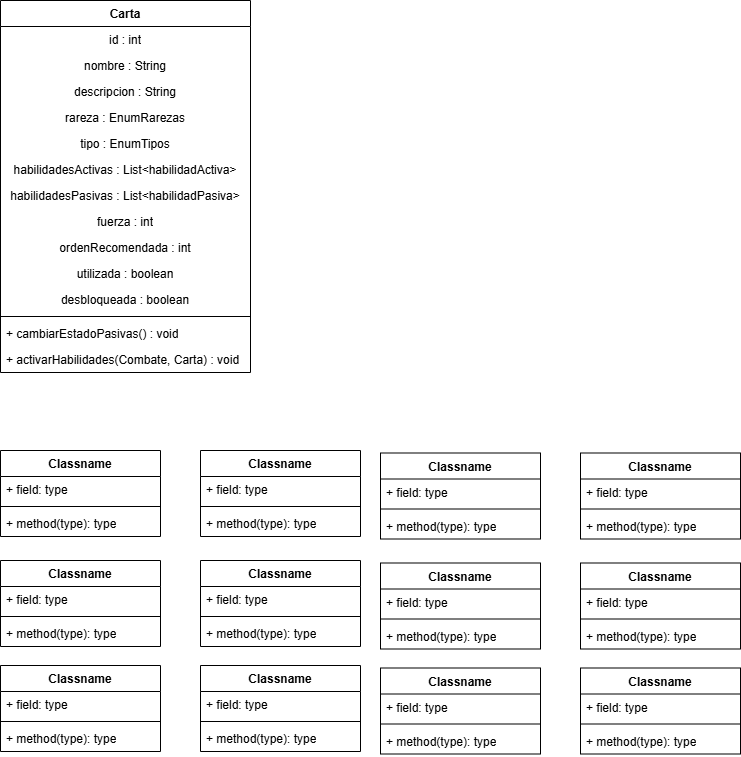

The diagram above was exported from draw.io. Its source (the exported page's mxGraphModel, read from the mxfile embedded in the PNG):
<mxGraphModel dx="1674" dy="1955" grid="1" gridSize="10" guides="1" tooltips="1" connect="1" arrows="1" fold="1" page="1" pageScale="1" pageWidth="827" pageHeight="1169" math="0" shadow="0">
  <root>
    <mxCell id="0" />
    <mxCell id="1" parent="0" />
    <mxCell id="SqnWBMjGpEhsOjImcepK-1" value="Carta" style="swimlane;fontStyle=1;align=center;verticalAlign=top;childLayout=stackLayout;horizontal=1;startSize=26;horizontalStack=0;resizeParent=1;resizeParentMax=0;resizeLast=0;collapsible=1;marginBottom=0;whiteSpace=wrap;html=1;" vertex="1" parent="1">
      <mxGeometry x="40" y="-80" width="250" height="372" as="geometry" />
    </mxCell>
    <mxCell id="SqnWBMjGpEhsOjImcepK-2" value="&lt;div&gt;id : int&lt;/div&gt;" style="text;strokeColor=none;fillColor=none;align=center;verticalAlign=top;spacingLeft=4;spacingRight=4;overflow=hidden;rotatable=0;points=[[0,0.5],[1,0.5]];portConstraint=eastwest;whiteSpace=wrap;html=1;" vertex="1" parent="SqnWBMjGpEhsOjImcepK-1">
      <mxGeometry y="26" width="250" height="26" as="geometry" />
    </mxCell>
    <mxCell id="SqnWBMjGpEhsOjImcepK-53" value="&lt;div&gt;nombre : String&lt;/div&gt;" style="text;strokeColor=none;fillColor=none;align=center;verticalAlign=top;spacingLeft=4;spacingRight=4;overflow=hidden;rotatable=0;points=[[0,0.5],[1,0.5]];portConstraint=eastwest;whiteSpace=wrap;html=1;" vertex="1" parent="SqnWBMjGpEhsOjImcepK-1">
      <mxGeometry y="52" width="250" height="26" as="geometry" />
    </mxCell>
    <mxCell id="SqnWBMjGpEhsOjImcepK-55" value="&lt;div&gt;descripcion : String&lt;/div&gt;" style="text;strokeColor=none;fillColor=none;align=center;verticalAlign=top;spacingLeft=4;spacingRight=4;overflow=hidden;rotatable=0;points=[[0,0.5],[1,0.5]];portConstraint=eastwest;whiteSpace=wrap;html=1;" vertex="1" parent="SqnWBMjGpEhsOjImcepK-1">
      <mxGeometry y="78" width="250" height="26" as="geometry" />
    </mxCell>
    <mxCell id="SqnWBMjGpEhsOjImcepK-56" value="&lt;div&gt;rareza : EnumRarezas&lt;/div&gt;" style="text;strokeColor=none;fillColor=none;align=center;verticalAlign=top;spacingLeft=4;spacingRight=4;overflow=hidden;rotatable=0;points=[[0,0.5],[1,0.5]];portConstraint=eastwest;whiteSpace=wrap;html=1;" vertex="1" parent="SqnWBMjGpEhsOjImcepK-1">
      <mxGeometry y="104" width="250" height="26" as="geometry" />
    </mxCell>
    <mxCell id="SqnWBMjGpEhsOjImcepK-57" value="&lt;div&gt;tipo : EnumTipos&lt;/div&gt;" style="text;strokeColor=none;fillColor=none;align=center;verticalAlign=top;spacingLeft=4;spacingRight=4;overflow=hidden;rotatable=0;points=[[0,0.5],[1,0.5]];portConstraint=eastwest;whiteSpace=wrap;html=1;" vertex="1" parent="SqnWBMjGpEhsOjImcepK-1">
      <mxGeometry y="130" width="250" height="26" as="geometry" />
    </mxCell>
    <mxCell id="SqnWBMjGpEhsOjImcepK-58" value="&lt;div&gt;habilidadesActivas : List&amp;lt;habilidadActiva&amp;gt;&lt;/div&gt;" style="text;strokeColor=none;fillColor=none;align=center;verticalAlign=top;spacingLeft=4;spacingRight=4;overflow=hidden;rotatable=0;points=[[0,0.5],[1,0.5]];portConstraint=eastwest;whiteSpace=wrap;html=1;" vertex="1" parent="SqnWBMjGpEhsOjImcepK-1">
      <mxGeometry y="156" width="250" height="26" as="geometry" />
    </mxCell>
    <mxCell id="SqnWBMjGpEhsOjImcepK-59" value="habilidadesPasivas : List&amp;lt;habilidadPasiva&amp;gt;" style="text;strokeColor=none;fillColor=none;align=center;verticalAlign=top;spacingLeft=4;spacingRight=4;overflow=hidden;rotatable=0;points=[[0,0.5],[1,0.5]];portConstraint=eastwest;whiteSpace=wrap;html=1;" vertex="1" parent="SqnWBMjGpEhsOjImcepK-1">
      <mxGeometry y="182" width="250" height="26" as="geometry" />
    </mxCell>
    <mxCell id="SqnWBMjGpEhsOjImcepK-61" value="&lt;div&gt;fuerza : int&lt;/div&gt;" style="text;strokeColor=none;fillColor=none;align=center;verticalAlign=top;spacingLeft=4;spacingRight=4;overflow=hidden;rotatable=0;points=[[0,0.5],[1,0.5]];portConstraint=eastwest;whiteSpace=wrap;html=1;" vertex="1" parent="SqnWBMjGpEhsOjImcepK-1">
      <mxGeometry y="208" width="250" height="26" as="geometry" />
    </mxCell>
    <mxCell id="SqnWBMjGpEhsOjImcepK-62" value="&lt;div&gt;ordenRecomendada : int&lt;/div&gt;" style="text;strokeColor=none;fillColor=none;align=center;verticalAlign=top;spacingLeft=4;spacingRight=4;overflow=hidden;rotatable=0;points=[[0,0.5],[1,0.5]];portConstraint=eastwest;whiteSpace=wrap;html=1;" vertex="1" parent="SqnWBMjGpEhsOjImcepK-1">
      <mxGeometry y="234" width="250" height="26" as="geometry" />
    </mxCell>
    <mxCell id="SqnWBMjGpEhsOjImcepK-64" value="&lt;div&gt;utilizada : boolean&lt;/div&gt;" style="text;strokeColor=none;fillColor=none;align=center;verticalAlign=top;spacingLeft=4;spacingRight=4;overflow=hidden;rotatable=0;points=[[0,0.5],[1,0.5]];portConstraint=eastwest;whiteSpace=wrap;html=1;" vertex="1" parent="SqnWBMjGpEhsOjImcepK-1">
      <mxGeometry y="260" width="250" height="26" as="geometry" />
    </mxCell>
    <mxCell id="SqnWBMjGpEhsOjImcepK-63" value="&lt;div&gt;desbloqueada : boolean&lt;/div&gt;" style="text;strokeColor=none;fillColor=none;align=center;verticalAlign=top;spacingLeft=4;spacingRight=4;overflow=hidden;rotatable=0;points=[[0,0.5],[1,0.5]];portConstraint=eastwest;whiteSpace=wrap;html=1;" vertex="1" parent="SqnWBMjGpEhsOjImcepK-1">
      <mxGeometry y="286" width="250" height="26" as="geometry" />
    </mxCell>
    <mxCell id="SqnWBMjGpEhsOjImcepK-3" value="" style="line;strokeWidth=1;fillColor=none;align=left;verticalAlign=middle;spacingTop=-1;spacingLeft=3;spacingRight=3;rotatable=0;labelPosition=right;points=[];portConstraint=eastwest;strokeColor=inherit;" vertex="1" parent="SqnWBMjGpEhsOjImcepK-1">
      <mxGeometry y="312" width="250" height="8" as="geometry" />
    </mxCell>
    <mxCell id="SqnWBMjGpEhsOjImcepK-4" value="+ cambiarEstadoPasivas() : void" style="text;strokeColor=none;fillColor=none;align=left;verticalAlign=top;spacingLeft=4;spacingRight=4;overflow=hidden;rotatable=0;points=[[0,0.5],[1,0.5]];portConstraint=eastwest;whiteSpace=wrap;html=1;" vertex="1" parent="SqnWBMjGpEhsOjImcepK-1">
      <mxGeometry y="320" width="250" height="26" as="geometry" />
    </mxCell>
    <mxCell id="SqnWBMjGpEhsOjImcepK-65" value="+ activarHabilidades(Combate, Carta) : void" style="text;strokeColor=none;fillColor=none;align=left;verticalAlign=top;spacingLeft=4;spacingRight=4;overflow=hidden;rotatable=0;points=[[0,0.5],[1,0.5]];portConstraint=eastwest;whiteSpace=wrap;html=1;" vertex="1" parent="SqnWBMjGpEhsOjImcepK-1">
      <mxGeometry y="346" width="250" height="26" as="geometry" />
    </mxCell>
    <mxCell id="SqnWBMjGpEhsOjImcepK-5" value="Classname" style="swimlane;fontStyle=1;align=center;verticalAlign=top;childLayout=stackLayout;horizontal=1;startSize=26;horizontalStack=0;resizeParent=1;resizeParentMax=0;resizeLast=0;collapsible=1;marginBottom=0;whiteSpace=wrap;html=1;" vertex="1" parent="1">
      <mxGeometry x="40" y="370" width="160" height="86" as="geometry" />
    </mxCell>
    <mxCell id="SqnWBMjGpEhsOjImcepK-6" value="+ field: type" style="text;strokeColor=none;fillColor=none;align=left;verticalAlign=top;spacingLeft=4;spacingRight=4;overflow=hidden;rotatable=0;points=[[0,0.5],[1,0.5]];portConstraint=eastwest;whiteSpace=wrap;html=1;" vertex="1" parent="SqnWBMjGpEhsOjImcepK-5">
      <mxGeometry y="26" width="160" height="26" as="geometry" />
    </mxCell>
    <mxCell id="SqnWBMjGpEhsOjImcepK-7" value="" style="line;strokeWidth=1;fillColor=none;align=left;verticalAlign=middle;spacingTop=-1;spacingLeft=3;spacingRight=3;rotatable=0;labelPosition=right;points=[];portConstraint=eastwest;strokeColor=inherit;" vertex="1" parent="SqnWBMjGpEhsOjImcepK-5">
      <mxGeometry y="52" width="160" height="8" as="geometry" />
    </mxCell>
    <mxCell id="SqnWBMjGpEhsOjImcepK-8" value="+ method(type): type" style="text;strokeColor=none;fillColor=none;align=left;verticalAlign=top;spacingLeft=4;spacingRight=4;overflow=hidden;rotatable=0;points=[[0,0.5],[1,0.5]];portConstraint=eastwest;whiteSpace=wrap;html=1;" vertex="1" parent="SqnWBMjGpEhsOjImcepK-5">
      <mxGeometry y="60" width="160" height="26" as="geometry" />
    </mxCell>
    <mxCell id="SqnWBMjGpEhsOjImcepK-9" value="Classname" style="swimlane;fontStyle=1;align=center;verticalAlign=top;childLayout=stackLayout;horizontal=1;startSize=26;horizontalStack=0;resizeParent=1;resizeParentMax=0;resizeLast=0;collapsible=1;marginBottom=0;whiteSpace=wrap;html=1;" vertex="1" parent="1">
      <mxGeometry x="240" y="370" width="160" height="86" as="geometry" />
    </mxCell>
    <mxCell id="SqnWBMjGpEhsOjImcepK-10" value="+ field: type" style="text;strokeColor=none;fillColor=none;align=left;verticalAlign=top;spacingLeft=4;spacingRight=4;overflow=hidden;rotatable=0;points=[[0,0.5],[1,0.5]];portConstraint=eastwest;whiteSpace=wrap;html=1;" vertex="1" parent="SqnWBMjGpEhsOjImcepK-9">
      <mxGeometry y="26" width="160" height="26" as="geometry" />
    </mxCell>
    <mxCell id="SqnWBMjGpEhsOjImcepK-11" value="" style="line;strokeWidth=1;fillColor=none;align=left;verticalAlign=middle;spacingTop=-1;spacingLeft=3;spacingRight=3;rotatable=0;labelPosition=right;points=[];portConstraint=eastwest;strokeColor=inherit;" vertex="1" parent="SqnWBMjGpEhsOjImcepK-9">
      <mxGeometry y="52" width="160" height="8" as="geometry" />
    </mxCell>
    <mxCell id="SqnWBMjGpEhsOjImcepK-12" value="+ method(type): type" style="text;strokeColor=none;fillColor=none;align=left;verticalAlign=top;spacingLeft=4;spacingRight=4;overflow=hidden;rotatable=0;points=[[0,0.5],[1,0.5]];portConstraint=eastwest;whiteSpace=wrap;html=1;" vertex="1" parent="SqnWBMjGpEhsOjImcepK-9">
      <mxGeometry y="60" width="160" height="26" as="geometry" />
    </mxCell>
    <mxCell id="SqnWBMjGpEhsOjImcepK-13" value="Classname" style="swimlane;fontStyle=1;align=center;verticalAlign=top;childLayout=stackLayout;horizontal=1;startSize=26;horizontalStack=0;resizeParent=1;resizeParentMax=0;resizeLast=0;collapsible=1;marginBottom=0;whiteSpace=wrap;html=1;" vertex="1" parent="1">
      <mxGeometry x="620" y="372.5" width="160" height="86" as="geometry" />
    </mxCell>
    <mxCell id="SqnWBMjGpEhsOjImcepK-14" value="+ field: type" style="text;strokeColor=none;fillColor=none;align=left;verticalAlign=top;spacingLeft=4;spacingRight=4;overflow=hidden;rotatable=0;points=[[0,0.5],[1,0.5]];portConstraint=eastwest;whiteSpace=wrap;html=1;" vertex="1" parent="SqnWBMjGpEhsOjImcepK-13">
      <mxGeometry y="26" width="160" height="26" as="geometry" />
    </mxCell>
    <mxCell id="SqnWBMjGpEhsOjImcepK-15" value="" style="line;strokeWidth=1;fillColor=none;align=left;verticalAlign=middle;spacingTop=-1;spacingLeft=3;spacingRight=3;rotatable=0;labelPosition=right;points=[];portConstraint=eastwest;strokeColor=inherit;" vertex="1" parent="SqnWBMjGpEhsOjImcepK-13">
      <mxGeometry y="52" width="160" height="8" as="geometry" />
    </mxCell>
    <mxCell id="SqnWBMjGpEhsOjImcepK-16" value="+ method(type): type" style="text;strokeColor=none;fillColor=none;align=left;verticalAlign=top;spacingLeft=4;spacingRight=4;overflow=hidden;rotatable=0;points=[[0,0.5],[1,0.5]];portConstraint=eastwest;whiteSpace=wrap;html=1;" vertex="1" parent="SqnWBMjGpEhsOjImcepK-13">
      <mxGeometry y="60" width="160" height="26" as="geometry" />
    </mxCell>
    <mxCell id="SqnWBMjGpEhsOjImcepK-17" value="Classname" style="swimlane;fontStyle=1;align=center;verticalAlign=top;childLayout=stackLayout;horizontal=1;startSize=26;horizontalStack=0;resizeParent=1;resizeParentMax=0;resizeLast=0;collapsible=1;marginBottom=0;whiteSpace=wrap;html=1;" vertex="1" parent="1">
      <mxGeometry x="420" y="372.5" width="160" height="86" as="geometry" />
    </mxCell>
    <mxCell id="SqnWBMjGpEhsOjImcepK-18" value="+ field: type" style="text;strokeColor=none;fillColor=none;align=left;verticalAlign=top;spacingLeft=4;spacingRight=4;overflow=hidden;rotatable=0;points=[[0,0.5],[1,0.5]];portConstraint=eastwest;whiteSpace=wrap;html=1;" vertex="1" parent="SqnWBMjGpEhsOjImcepK-17">
      <mxGeometry y="26" width="160" height="26" as="geometry" />
    </mxCell>
    <mxCell id="SqnWBMjGpEhsOjImcepK-19" value="" style="line;strokeWidth=1;fillColor=none;align=left;verticalAlign=middle;spacingTop=-1;spacingLeft=3;spacingRight=3;rotatable=0;labelPosition=right;points=[];portConstraint=eastwest;strokeColor=inherit;" vertex="1" parent="SqnWBMjGpEhsOjImcepK-17">
      <mxGeometry y="52" width="160" height="8" as="geometry" />
    </mxCell>
    <mxCell id="SqnWBMjGpEhsOjImcepK-20" value="+ method(type): type" style="text;strokeColor=none;fillColor=none;align=left;verticalAlign=top;spacingLeft=4;spacingRight=4;overflow=hidden;rotatable=0;points=[[0,0.5],[1,0.5]];portConstraint=eastwest;whiteSpace=wrap;html=1;" vertex="1" parent="SqnWBMjGpEhsOjImcepK-17">
      <mxGeometry y="60" width="160" height="26" as="geometry" />
    </mxCell>
    <mxCell id="SqnWBMjGpEhsOjImcepK-21" value="Classname" style="swimlane;fontStyle=1;align=center;verticalAlign=top;childLayout=stackLayout;horizontal=1;startSize=26;horizontalStack=0;resizeParent=1;resizeParentMax=0;resizeLast=0;collapsible=1;marginBottom=0;whiteSpace=wrap;html=1;" vertex="1" parent="1">
      <mxGeometry x="240" y="480" width="160" height="86" as="geometry" />
    </mxCell>
    <mxCell id="SqnWBMjGpEhsOjImcepK-22" value="+ field: type" style="text;strokeColor=none;fillColor=none;align=left;verticalAlign=top;spacingLeft=4;spacingRight=4;overflow=hidden;rotatable=0;points=[[0,0.5],[1,0.5]];portConstraint=eastwest;whiteSpace=wrap;html=1;" vertex="1" parent="SqnWBMjGpEhsOjImcepK-21">
      <mxGeometry y="26" width="160" height="26" as="geometry" />
    </mxCell>
    <mxCell id="SqnWBMjGpEhsOjImcepK-23" value="" style="line;strokeWidth=1;fillColor=none;align=left;verticalAlign=middle;spacingTop=-1;spacingLeft=3;spacingRight=3;rotatable=0;labelPosition=right;points=[];portConstraint=eastwest;strokeColor=inherit;" vertex="1" parent="SqnWBMjGpEhsOjImcepK-21">
      <mxGeometry y="52" width="160" height="8" as="geometry" />
    </mxCell>
    <mxCell id="SqnWBMjGpEhsOjImcepK-24" value="+ method(type): type" style="text;strokeColor=none;fillColor=none;align=left;verticalAlign=top;spacingLeft=4;spacingRight=4;overflow=hidden;rotatable=0;points=[[0,0.5],[1,0.5]];portConstraint=eastwest;whiteSpace=wrap;html=1;" vertex="1" parent="SqnWBMjGpEhsOjImcepK-21">
      <mxGeometry y="60" width="160" height="26" as="geometry" />
    </mxCell>
    <mxCell id="SqnWBMjGpEhsOjImcepK-25" value="Classname" style="swimlane;fontStyle=1;align=center;verticalAlign=top;childLayout=stackLayout;horizontal=1;startSize=26;horizontalStack=0;resizeParent=1;resizeParentMax=0;resizeLast=0;collapsible=1;marginBottom=0;whiteSpace=wrap;html=1;" vertex="1" parent="1">
      <mxGeometry x="420" y="482.5" width="160" height="86" as="geometry" />
    </mxCell>
    <mxCell id="SqnWBMjGpEhsOjImcepK-26" value="+ field: type" style="text;strokeColor=none;fillColor=none;align=left;verticalAlign=top;spacingLeft=4;spacingRight=4;overflow=hidden;rotatable=0;points=[[0,0.5],[1,0.5]];portConstraint=eastwest;whiteSpace=wrap;html=1;" vertex="1" parent="SqnWBMjGpEhsOjImcepK-25">
      <mxGeometry y="26" width="160" height="26" as="geometry" />
    </mxCell>
    <mxCell id="SqnWBMjGpEhsOjImcepK-27" value="" style="line;strokeWidth=1;fillColor=none;align=left;verticalAlign=middle;spacingTop=-1;spacingLeft=3;spacingRight=3;rotatable=0;labelPosition=right;points=[];portConstraint=eastwest;strokeColor=inherit;" vertex="1" parent="SqnWBMjGpEhsOjImcepK-25">
      <mxGeometry y="52" width="160" height="8" as="geometry" />
    </mxCell>
    <mxCell id="SqnWBMjGpEhsOjImcepK-28" value="+ method(type): type" style="text;strokeColor=none;fillColor=none;align=left;verticalAlign=top;spacingLeft=4;spacingRight=4;overflow=hidden;rotatable=0;points=[[0,0.5],[1,0.5]];portConstraint=eastwest;whiteSpace=wrap;html=1;" vertex="1" parent="SqnWBMjGpEhsOjImcepK-25">
      <mxGeometry y="60" width="160" height="26" as="geometry" />
    </mxCell>
    <mxCell id="SqnWBMjGpEhsOjImcepK-29" value="Classname" style="swimlane;fontStyle=1;align=center;verticalAlign=top;childLayout=stackLayout;horizontal=1;startSize=26;horizontalStack=0;resizeParent=1;resizeParentMax=0;resizeLast=0;collapsible=1;marginBottom=0;whiteSpace=wrap;html=1;" vertex="1" parent="1">
      <mxGeometry x="620" y="482.5" width="160" height="86" as="geometry" />
    </mxCell>
    <mxCell id="SqnWBMjGpEhsOjImcepK-30" value="+ field: type" style="text;strokeColor=none;fillColor=none;align=left;verticalAlign=top;spacingLeft=4;spacingRight=4;overflow=hidden;rotatable=0;points=[[0,0.5],[1,0.5]];portConstraint=eastwest;whiteSpace=wrap;html=1;" vertex="1" parent="SqnWBMjGpEhsOjImcepK-29">
      <mxGeometry y="26" width="160" height="26" as="geometry" />
    </mxCell>
    <mxCell id="SqnWBMjGpEhsOjImcepK-31" value="" style="line;strokeWidth=1;fillColor=none;align=left;verticalAlign=middle;spacingTop=-1;spacingLeft=3;spacingRight=3;rotatable=0;labelPosition=right;points=[];portConstraint=eastwest;strokeColor=inherit;" vertex="1" parent="SqnWBMjGpEhsOjImcepK-29">
      <mxGeometry y="52" width="160" height="8" as="geometry" />
    </mxCell>
    <mxCell id="SqnWBMjGpEhsOjImcepK-32" value="+ method(type): type" style="text;strokeColor=none;fillColor=none;align=left;verticalAlign=top;spacingLeft=4;spacingRight=4;overflow=hidden;rotatable=0;points=[[0,0.5],[1,0.5]];portConstraint=eastwest;whiteSpace=wrap;html=1;" vertex="1" parent="SqnWBMjGpEhsOjImcepK-29">
      <mxGeometry y="60" width="160" height="26" as="geometry" />
    </mxCell>
    <mxCell id="SqnWBMjGpEhsOjImcepK-33" value="Classname" style="swimlane;fontStyle=1;align=center;verticalAlign=top;childLayout=stackLayout;horizontal=1;startSize=26;horizontalStack=0;resizeParent=1;resizeParentMax=0;resizeLast=0;collapsible=1;marginBottom=0;whiteSpace=wrap;html=1;" vertex="1" parent="1">
      <mxGeometry x="620" y="587.5" width="160" height="86" as="geometry" />
    </mxCell>
    <mxCell id="SqnWBMjGpEhsOjImcepK-34" value="+ field: type" style="text;strokeColor=none;fillColor=none;align=left;verticalAlign=top;spacingLeft=4;spacingRight=4;overflow=hidden;rotatable=0;points=[[0,0.5],[1,0.5]];portConstraint=eastwest;whiteSpace=wrap;html=1;" vertex="1" parent="SqnWBMjGpEhsOjImcepK-33">
      <mxGeometry y="26" width="160" height="26" as="geometry" />
    </mxCell>
    <mxCell id="SqnWBMjGpEhsOjImcepK-35" value="" style="line;strokeWidth=1;fillColor=none;align=left;verticalAlign=middle;spacingTop=-1;spacingLeft=3;spacingRight=3;rotatable=0;labelPosition=right;points=[];portConstraint=eastwest;strokeColor=inherit;" vertex="1" parent="SqnWBMjGpEhsOjImcepK-33">
      <mxGeometry y="52" width="160" height="8" as="geometry" />
    </mxCell>
    <mxCell id="SqnWBMjGpEhsOjImcepK-36" value="+ method(type): type" style="text;strokeColor=none;fillColor=none;align=left;verticalAlign=top;spacingLeft=4;spacingRight=4;overflow=hidden;rotatable=0;points=[[0,0.5],[1,0.5]];portConstraint=eastwest;whiteSpace=wrap;html=1;" vertex="1" parent="SqnWBMjGpEhsOjImcepK-33">
      <mxGeometry y="60" width="160" height="26" as="geometry" />
    </mxCell>
    <mxCell id="SqnWBMjGpEhsOjImcepK-37" value="Classname" style="swimlane;fontStyle=1;align=center;verticalAlign=top;childLayout=stackLayout;horizontal=1;startSize=26;horizontalStack=0;resizeParent=1;resizeParentMax=0;resizeLast=0;collapsible=1;marginBottom=0;whiteSpace=wrap;html=1;" vertex="1" parent="1">
      <mxGeometry x="420" y="587.5" width="160" height="86" as="geometry" />
    </mxCell>
    <mxCell id="SqnWBMjGpEhsOjImcepK-38" value="+ field: type" style="text;strokeColor=none;fillColor=none;align=left;verticalAlign=top;spacingLeft=4;spacingRight=4;overflow=hidden;rotatable=0;points=[[0,0.5],[1,0.5]];portConstraint=eastwest;whiteSpace=wrap;html=1;" vertex="1" parent="SqnWBMjGpEhsOjImcepK-37">
      <mxGeometry y="26" width="160" height="26" as="geometry" />
    </mxCell>
    <mxCell id="SqnWBMjGpEhsOjImcepK-39" value="" style="line;strokeWidth=1;fillColor=none;align=left;verticalAlign=middle;spacingTop=-1;spacingLeft=3;spacingRight=3;rotatable=0;labelPosition=right;points=[];portConstraint=eastwest;strokeColor=inherit;" vertex="1" parent="SqnWBMjGpEhsOjImcepK-37">
      <mxGeometry y="52" width="160" height="8" as="geometry" />
    </mxCell>
    <mxCell id="SqnWBMjGpEhsOjImcepK-40" value="+ method(type): type" style="text;strokeColor=none;fillColor=none;align=left;verticalAlign=top;spacingLeft=4;spacingRight=4;overflow=hidden;rotatable=0;points=[[0,0.5],[1,0.5]];portConstraint=eastwest;whiteSpace=wrap;html=1;" vertex="1" parent="SqnWBMjGpEhsOjImcepK-37">
      <mxGeometry y="60" width="160" height="26" as="geometry" />
    </mxCell>
    <mxCell id="SqnWBMjGpEhsOjImcepK-41" value="Classname" style="swimlane;fontStyle=1;align=center;verticalAlign=top;childLayout=stackLayout;horizontal=1;startSize=26;horizontalStack=0;resizeParent=1;resizeParentMax=0;resizeLast=0;collapsible=1;marginBottom=0;whiteSpace=wrap;html=1;" vertex="1" parent="1">
      <mxGeometry x="240" y="585" width="160" height="86" as="geometry" />
    </mxCell>
    <mxCell id="SqnWBMjGpEhsOjImcepK-42" value="+ field: type" style="text;strokeColor=none;fillColor=none;align=left;verticalAlign=top;spacingLeft=4;spacingRight=4;overflow=hidden;rotatable=0;points=[[0,0.5],[1,0.5]];portConstraint=eastwest;whiteSpace=wrap;html=1;" vertex="1" parent="SqnWBMjGpEhsOjImcepK-41">
      <mxGeometry y="26" width="160" height="26" as="geometry" />
    </mxCell>
    <mxCell id="SqnWBMjGpEhsOjImcepK-43" value="" style="line;strokeWidth=1;fillColor=none;align=left;verticalAlign=middle;spacingTop=-1;spacingLeft=3;spacingRight=3;rotatable=0;labelPosition=right;points=[];portConstraint=eastwest;strokeColor=inherit;" vertex="1" parent="SqnWBMjGpEhsOjImcepK-41">
      <mxGeometry y="52" width="160" height="8" as="geometry" />
    </mxCell>
    <mxCell id="SqnWBMjGpEhsOjImcepK-44" value="+ method(type): type" style="text;strokeColor=none;fillColor=none;align=left;verticalAlign=top;spacingLeft=4;spacingRight=4;overflow=hidden;rotatable=0;points=[[0,0.5],[1,0.5]];portConstraint=eastwest;whiteSpace=wrap;html=1;" vertex="1" parent="SqnWBMjGpEhsOjImcepK-41">
      <mxGeometry y="60" width="160" height="26" as="geometry" />
    </mxCell>
    <mxCell id="SqnWBMjGpEhsOjImcepK-45" value="Classname" style="swimlane;fontStyle=1;align=center;verticalAlign=top;childLayout=stackLayout;horizontal=1;startSize=26;horizontalStack=0;resizeParent=1;resizeParentMax=0;resizeLast=0;collapsible=1;marginBottom=0;whiteSpace=wrap;html=1;" vertex="1" parent="1">
      <mxGeometry x="40" y="585" width="160" height="86" as="geometry" />
    </mxCell>
    <mxCell id="SqnWBMjGpEhsOjImcepK-46" value="+ field: type" style="text;strokeColor=none;fillColor=none;align=left;verticalAlign=top;spacingLeft=4;spacingRight=4;overflow=hidden;rotatable=0;points=[[0,0.5],[1,0.5]];portConstraint=eastwest;whiteSpace=wrap;html=1;" vertex="1" parent="SqnWBMjGpEhsOjImcepK-45">
      <mxGeometry y="26" width="160" height="26" as="geometry" />
    </mxCell>
    <mxCell id="SqnWBMjGpEhsOjImcepK-47" value="" style="line;strokeWidth=1;fillColor=none;align=left;verticalAlign=middle;spacingTop=-1;spacingLeft=3;spacingRight=3;rotatable=0;labelPosition=right;points=[];portConstraint=eastwest;strokeColor=inherit;" vertex="1" parent="SqnWBMjGpEhsOjImcepK-45">
      <mxGeometry y="52" width="160" height="8" as="geometry" />
    </mxCell>
    <mxCell id="SqnWBMjGpEhsOjImcepK-48" value="+ method(type): type" style="text;strokeColor=none;fillColor=none;align=left;verticalAlign=top;spacingLeft=4;spacingRight=4;overflow=hidden;rotatable=0;points=[[0,0.5],[1,0.5]];portConstraint=eastwest;whiteSpace=wrap;html=1;" vertex="1" parent="SqnWBMjGpEhsOjImcepK-45">
      <mxGeometry y="60" width="160" height="26" as="geometry" />
    </mxCell>
    <mxCell id="SqnWBMjGpEhsOjImcepK-49" value="Classname" style="swimlane;fontStyle=1;align=center;verticalAlign=top;childLayout=stackLayout;horizontal=1;startSize=26;horizontalStack=0;resizeParent=1;resizeParentMax=0;resizeLast=0;collapsible=1;marginBottom=0;whiteSpace=wrap;html=1;" vertex="1" parent="1">
      <mxGeometry x="40" y="480" width="160" height="86" as="geometry" />
    </mxCell>
    <mxCell id="SqnWBMjGpEhsOjImcepK-50" value="+ field: type" style="text;strokeColor=none;fillColor=none;align=left;verticalAlign=top;spacingLeft=4;spacingRight=4;overflow=hidden;rotatable=0;points=[[0,0.5],[1,0.5]];portConstraint=eastwest;whiteSpace=wrap;html=1;" vertex="1" parent="SqnWBMjGpEhsOjImcepK-49">
      <mxGeometry y="26" width="160" height="26" as="geometry" />
    </mxCell>
    <mxCell id="SqnWBMjGpEhsOjImcepK-51" value="" style="line;strokeWidth=1;fillColor=none;align=left;verticalAlign=middle;spacingTop=-1;spacingLeft=3;spacingRight=3;rotatable=0;labelPosition=right;points=[];portConstraint=eastwest;strokeColor=inherit;" vertex="1" parent="SqnWBMjGpEhsOjImcepK-49">
      <mxGeometry y="52" width="160" height="8" as="geometry" />
    </mxCell>
    <mxCell id="SqnWBMjGpEhsOjImcepK-52" value="+ method(type): type" style="text;strokeColor=none;fillColor=none;align=left;verticalAlign=top;spacingLeft=4;spacingRight=4;overflow=hidden;rotatable=0;points=[[0,0.5],[1,0.5]];portConstraint=eastwest;whiteSpace=wrap;html=1;" vertex="1" parent="SqnWBMjGpEhsOjImcepK-49">
      <mxGeometry y="60" width="160" height="26" as="geometry" />
    </mxCell>
  </root>
</mxGraphModel>